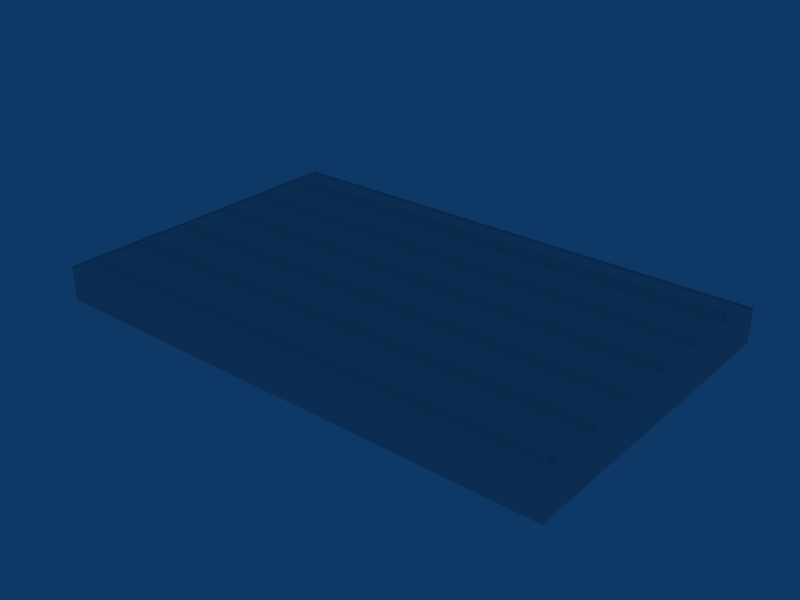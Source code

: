 # Source: ebbr_building_ref_051.blend  (saved by Blender 2.79.0; exported with 4.5.12 LTS)
import bpy
from mathutils import Matrix  # noqa: F401  (used for matrix-valued properties, if any)

bpy.ops.wm.read_factory_settings(use_empty=True)
scene = bpy.context.scene
scene.name = 'Scene'

# ---- collections
col_collection_1 = bpy.data.collections.new('Collection 1'); scene.collection.children.link(col_collection_1)

# ---- materials (node trees are filled in below, after node groups)
mat_material = bpy.data.materials.new('Material')
mat_material.alpha_threshold = 0.0
mat_material.roughness = 0.5

# ---- material node trees

# ---- world
world_world = bpy.data.worlds.new('World'); scene.world = world_world
world_world.color = (0.05656, 0.2208, 0.4)
world_world.use_sun_shadow = False
world_world.sun_shadow_jitter_overblur = 0.0
world_world.cycles.sampling_method = 'NONE'
world_world.cycles.sample_map_resolution = 256

# ---- meshes
me_cube = bpy.data.meshes.new('Cube')
me_cube.from_pydata([(57.5, 1.0, -1.0), (57.5, -1.0, -1.0), (-57.5, -1.0, -1.0), (-57.5, 1.0, -1.0), (57.5, 0.0, 1.0), (-57.5, 0.0, 1.0)], [], [(0, 4, 1), (1, 4, 5, 2), (2, 5, 3), (4, 0, 3, 5)])
_uv = me_cube.uv_layers.new(name='UVTex')
_uv.uv.foreach_set('vector', [0.7812, 0.03125, 0.9688, 0.03125, 0.9688, 0.2188, 0.7812, 0.03125, 0.9688, 0.03125, 0.9688, 0.2188, 0.7812, 0.2188, 0.7812, 0.03125, 0.9688, 0.03125, 0.9688, 0.2188, 0.7812, 0.03125, 0.9688, 0.03125, 0.9688, 0.2188, 0.7812, 0.2188])
me_cube.materials.append(mat_material)
me_cube.use_remesh_preserve_volume = False
me_cube.use_remesh_preserve_attributes = False
me_cube.use_mirror_vertex_groups = False
me_cube.update()
me_cube_001 = bpy.data.meshes.new('Cube.001')
me_cube_001.from_pydata([(60.0, -37.5, -1.0), (-60.0, -37.5, -1.0), (-60.0, 37.5, -1.0), (60.0, 37.5, -1.0), (60.0, -37.5, 7.0), (-60.0, -37.5, 7.0), (-60.0, 37.5, 7.0), (60.0, 37.5, 7.0), (59.7, -37.2, 7.0), (59.7, 37.2, 7.0), (-59.7, 37.2, 7.0), (-59.7, -37.2, 7.0), (59.7, -37.2, 6.7), (-59.7, -37.2, 6.7), (-59.7, 37.2, 6.7), (59.7, 37.2, 6.7)], [], [(0, 4, 5, 1), (1, 5, 6, 2), (2, 6, 7, 3), (4, 0, 3, 7), (4, 7, 9, 8), (7, 6, 10, 9), (6, 5, 11, 10), (5, 4, 8, 11), (11, 8, 12, 13), (10, 11, 13, 14), (9, 10, 14, 15), (8, 9, 15, 12), (12, 15, 14, 13)])
_uv = me_cube_001.uv_layers.new(name='UVTex')
_uv.uv.foreach_set('vector', [0.5312, 0.7812, 0.7188, 0.7812, 0.7188, 0.9688, 0.5312, 0.9688, 0.5312, 0.7812, 0.7188, 0.7812, 0.7188, 0.9688, 0.5312, 0.9688, 0.5312, 0.7812, 0.7188, 0.7812, 0.7188, 0.9688, 0.5312, 0.9688, 0.5312, 0.7812, 0.7188, 0.7812, 0.7188, 0.9688, 0.5312, 0.9688, 0.5312, 0.7812, 0.7188, 0.7812, 0.7188, 0.9688, 0.5312, 0.9688, 0.5312, 0.7812, 0.7188, 0.7812, 0.7188, 0.9688, 0.5312, 0.9688, 0.5312, 0.7812, 0.7188, 0.7812, 0.7188, 0.9688, 0.5312, 0.9688, 0.5312, 0.7812, 0.7188, 0.7812, 0.7188, 0.9688, 0.5312, 0.9688, 0.5312, 0.7812, 0.7188, 0.7812, 0.7188, 0.9688, 0.5312, 0.9688, 0.5312, 0.7812, 0.7188, 0.7812, 0.7188, 0.9688, 0.5312, 0.9688, 0.5312, 0.7812, 0.7188, 0.7812, 0.7188, 0.9688, 0.5312, 0.9688, 0.5312, 0.7812, 0.7188, 0.7812, 0.7188, 0.9688, 0.5312, 0.9688, 0.5312, 0.2812, 0.7188, 0.2812, 0.7188, 0.4688, 0.5312, 0.4688])
me_cube_001.materials.append(mat_material)
me_cube_001.use_remesh_preserve_volume = False
me_cube_001.use_remesh_preserve_attributes = False
me_cube_001.use_mirror_vertex_groups = False
me_cube_001.update()

# ---- objects
ob_cube_001 = bpy.data.objects.new('Cube.001', me_cube)
ob_cube = bpy.data.objects.new('Cube', me_cube_001)

# ---- transforms, parenting, visibility, modifiers, constraints
ob_cube_001.location = (0.0, -31.85, 8.7)
ob_cube_001.lock_rotations_4d = False
ob_cube_001.empty_display_type = 'ARROWS'
ob_cube_001.lineart.crease_threshold = 0.0
_m = ob_cube_001.modifiers.new('Array', 'ARRAY')
_m.count = 6
_m.constant_offset_displace = (0.0, 0.0, 0.0)
_m.relative_offset_displace = (0.0, 6.1, 0.0)
ob_cube.location = (0.0, 0.0, 1.0)
ob_cube.lock_rotations_4d = False
ob_cube.empty_display_type = 'ARROWS'
ob_cube.lineart.crease_threshold = 0.0

# ---- collection membership
col_collection_1.objects.link(ob_cube_001)
col_collection_1.objects.link(ob_cube)

# ---- scene / render settings (as saved in the file)
scene.frame_start = 1; scene.frame_end = 250; scene.frame_set(1)
scene.render.engine = 'BLENDER_EEVEE_NEXT'
scene.render.image_settings.file_format = 'JPEG'
scene.render.image_settings.color_mode = 'RGB'
scene.render.image_settings.compression = 90
scene.render.resolution_x = 800
scene.render.resolution_y = 600
scene.render.pixel_aspect_x = 100.0
scene.render.pixel_aspect_y = 100.0
scene.render.fps = 25
scene.render.dither_intensity = 0.0
scene.render.use_compositing = False
scene.render.use_sequencer = False
scene.render.bake_margin = 2
scene.render.bake_bias = 0.0
scene.render.use_stamp_time = False
scene.render.use_stamp_date = False
scene.render.use_stamp_frame = False
scene.render.use_stamp_camera = False
scene.render.use_stamp_scene = False
scene.render.use_stamp_filename = False
scene.render.use_stamp_render_time = False
scene.render.stamp_font_size = 0
scene.cycles.use_denoising = False
scene.cycles.samples = 10
scene.cycles.sampling_pattern = 'TABULATED_SOBOL'
scene.cycles.light_sampling_threshold = 0.0
scene.cycles.use_adaptive_sampling = False
scene.cycles.use_light_tree = False
scene.cycles.blur_glossy = 0.0
scene.cycles.volume_bounces = 1
scene.cycles.pixel_filter_type = 'GAUSSIAN'
scene.cycles.sample_clamp_indirect = 0.0
scene.view_settings.view_transform = 'Raw'
bpy.context.view_layer.update()

# ---- added for rendering (the .blend has no active camera): camera
cam_auto = bpy.data.cameras.new('AutoCamera')
cam_auto.lens = 50.0
cam_auto.sensor_width = 36.0
cam_auto.clip_end = 2303.25
ob_auto_camera = bpy.data.objects.new('AutoCamera', cam_auto)
scene.collection.objects.link(ob_auto_camera)
ob_auto_camera.location = (131.24, -157.488, 109.842)
ob_auto_camera.rotation_euler = (1.09748, -7.21219e-08, 0.694738)
scene.camera = ob_auto_camera
bpy.context.view_layer.update()
